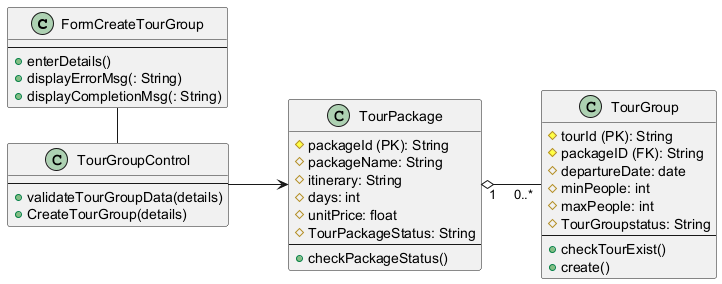

The diagram above was rendered by PlantUML. Its source (embedded in the PNG):
@startuml
' filename: ecb_04

' This ensures only the icons are shown, not the «stereotyp» text
hide stereotypes
left to right direction

class "FormCreateTourGroup" <<boundary>> {
    --
    + enterDetails()
    + displayErrorMsg(: String)
    + displayCompletionMsg(: String)
}

class "TourGroupControl" <<control>> {
    --
    + validateTourGroupData(details)
    + CreateTourGroup(details)
}

class "TourPackage" <<entity>> {
    # packageId (PK): String
    # packageName: String
    # itinerary: String
    # days: int
    # unitPrice: float
    # TourPackageStatus: String
    --
    + checkPackageStatus()
}

class "TourGroup" <<entity>> {
    # tourId (PK): String
    # packageID (FK): String
    # departureDate: date
    # minPeople: int
    # maxPeople: int
    # TourGroupstatus: String
    --
    + checkTourExist()
    + create()
}

' --- Relationships ---

"FormCreateTourGroup" - "TourGroupControl"
"TourGroupControl" --> "TourPackage"
"TourPackage" "1   " o-- "      0..*" "TourGroup"

@enduml